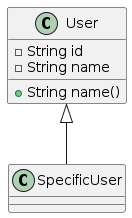

The diagram above was rendered by PlantUML. Its source (embedded in the PNG):
@startuml classes
class User {
  -String id
  -String name
  +String name()
}
User <|-- SpecificUser
@enduml